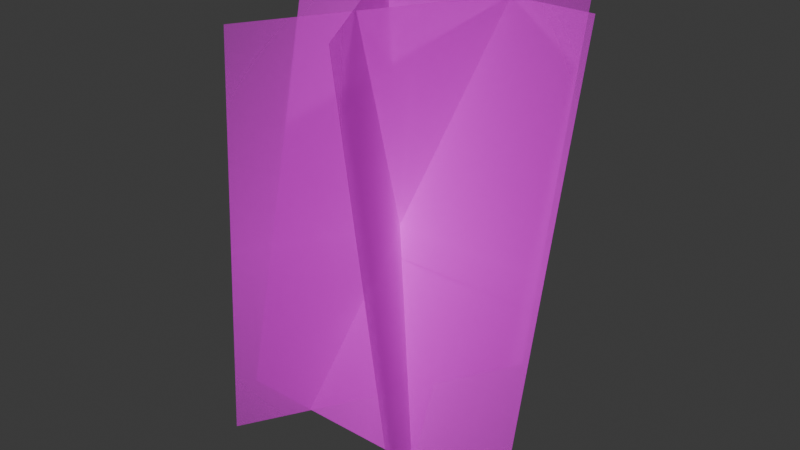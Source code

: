 # Source: tallGrass2.blend  (saved by Blender 4.4.32; exported with 4.5.12 LTS)
import bpy
from mathutils import Matrix  # noqa: F401  (used for matrix-valued properties, if any)

bpy.ops.wm.read_factory_settings(use_empty=True)
scene = bpy.context.scene
scene.name = 'Scene'

# ---- collections
col_collection = bpy.data.collections.new('Collection'); scene.collection.children.link(col_collection)
col_collection_001 = bpy.data.collections.new('Collection.001'); scene.collection.children.link(col_collection_001)

# ---- images (referenced by path relative to the original .blend; pixels are not part of the script)
import os
ASSET_DIR = os.environ.get("B2B_ASSET_DIR", "")  # directory of the original .blend (textures are referenced by path, not embedded)
HERE = os.path.dirname(os.path.abspath(__file__))  # packed textures are extracted next to this script under _unpacked/

def load_image(name, relpath, width, height, colorspace="sRGB"):
    """Load a texture the original file referenced (path relative to the .blend, or extracted next to this script)."""
    p = next((c for c in (os.path.join(HERE, relpath), os.path.join(ASSET_DIR, relpath)) if relpath and os.path.exists(c)), "")
    if p:
        img = bpy.data.images.load(p, check_existing=True)
        img.name = name
    else:  # same state as the original file: an image datablock whose file is absent (Cycles renders it pink)
        img = bpy.data.images.new(name, width, height)
        img.source = "FILE"
        img.filepath = "//" + (relpath or name)
    img.colorspace_settings.name = colorspace
    return img
img_tallgrass2_png = load_image('tallGrass2.png', 'tallGrass2.png', 1024, 1024, 'sRGB')

# ---- materials (node trees are filled in below, after node groups)
mat_tallgrass2 = bpy.data.materials.new('tallGrass2')

# ---- material node trees
mat_tallgrass2.use_nodes = True; mat_tallgrass2.node_tree.nodes.clear()
_N = mat_tallgrass2.node_tree.nodes; _L = mat_tallgrass2.node_tree.links
n0 = _N.new('ShaderNodeOutputMaterial'); n0.name = 'Material Output'; n0.location = (300, 300)
n1 = _N.new('ShaderNodeTexImage'); n1.name = 'Image Texture'; n1.location = (-200, 300)
n1.image = img_tallgrass2_png
n1.extension = 'CLIP'
n2 = _N.new('ShaderNodeBsdfPrincipled'); n2.name = 'Principled BSDF'; n2.location = (0, 300)
n2.inputs[2].default_value = 1.0
_L.new(n1.outputs[0], n2.inputs[0])
_L.new(n1.outputs[1], n2.inputs[4])
_L.new(n2.outputs[0], n0.inputs[0])
n0.is_active_output = True

# ---- world
world_world = bpy.data.worlds.new('World'); scene.world = world_world
world_world.use_nodes = True; world_world.node_tree.nodes.clear()
_N = world_world.node_tree.nodes; _L = world_world.node_tree.links
n0 = _N.new('ShaderNodeOutputWorld'); n0.name = 'World Output'; n0.location = (300, 300)
n1 = _N.new('ShaderNodeBackground'); n1.name = 'Background'; n1.location = (10, 300)
n1.inputs[0].default_value = (0.05088, 0.05088, 0.05088, 1.0)
_L.new(n1.outputs[0], n0.inputs[0])
n0.is_active_output = True
world_world.color = (0.05088, 0.05088, 0.05088)
world_world.sun_shadow_jitter_overblur = 0.0

# ---- meshes
me_tallgrass2 = bpy.data.meshes.new('tallGrass2')
me_tallgrass2.from_pydata([(-0.4241, -0.5, 0.0), (0.4241, -0.5, 0.0), (-0.4241, 0.5, 0.0), (0.4241, 0.5, 0.0)], [], [(0, 1, 3, 2)])
_uv = me_tallgrass2.uv_layers.new(name='UVMap')
_uv.uv.foreach_set('vector', [0.0, 0.0, 1.0, 0.0, 1.0, 1.0, 0.0, 1.0])
me_tallgrass2.materials.append(mat_tallgrass2)
me_tallgrass2.update()
me_tallgrass2_001 = bpy.data.meshes.new('tallGrass2.001')
me_tallgrass2_001.from_pydata([(-0.156, 0.3997, -0.09665), (0.2681, -0.3349, -0.09665), (-0.2681, 0.3349, 1.096), (0.156, -0.3997, 1.096), (-0.4241, -0.1315, -0.08556), (0.4241, -0.1315, -0.08556), (-0.4241, 0.1315, 1.085), (0.4241, 0.1315, 1.085), (-0.3131, -0.309, -0.08869), (0.111, 0.4256, -0.08869), (-0.111, -0.4256, 1.088), (0.3131, 0.309, 1.088)], [], [(0, 1, 3, 2), (4, 5, 7, 6), (8, 9, 11, 10)])
_uv = me_tallgrass2_001.uv_layers.new(name='UVMap')
_uv.uv.foreach_set('vector', [0.0, 0.0, 1.0, 0.0, 1.0, 1.0, 0.0, 1.0, 0.0, 0.0, 1.0, 0.0, 1.0, 1.0, 0.0, 1.0, 0.0, 0.0, 1.0, 0.0, 1.0, 1.0, 0.0, 1.0])
me_tallgrass2_001.materials.append(mat_tallgrass2)
me_tallgrass2_001.update()

# ---- objects
ob_tallgrass2 = bpy.data.objects.new('tallGrass2', me_tallgrass2)
ob_tallgrass2_001 = bpy.data.objects.new('tallGrass2.001', me_tallgrass2)
ob_tallgrass2_002 = bpy.data.objects.new('tallGrass2.002', me_tallgrass2)
ob_tallgrass2_005 = bpy.data.objects.new('tallGrass2.005', me_tallgrass2_001)

# ---- transforms, parenting, visibility, modifiers, constraints
ob_tallgrass2.location = (0.0, 0.0, 0.4998)
ob_tallgrass2.rotation_euler = (1.35, -0.0, 0.0)
ob_tallgrass2.scale = (1.0, 1.2, 1.0)
ob_tallgrass2_001.location = (0.0, 0.0, 0.4998)
ob_tallgrass2_001.rotation_euler = (1.767, -0.0, 1.047)
ob_tallgrass2_001.scale = (1.0, 1.2, 1.0)
ob_tallgrass2_002.location = (0.0, 0.0, 0.4998)
ob_tallgrass2_002.rotation_euler = (1.679, -0.0, -1.047)
ob_tallgrass2_002.scale = (1.0, 1.2, 1.0)
ob_tallgrass2_005.location = (0.0, 0.0, 0.0)

# ---- collection membership
col_collection.objects.link(ob_tallgrass2)
col_collection.objects.link(ob_tallgrass2_001)
col_collection.objects.link(ob_tallgrass2_002)
col_collection_001.objects.link(ob_tallgrass2_005)

# ---- scene / render settings (as saved in the file)
scene.frame_start = 1; scene.frame_end = 250; scene.frame_set(1)
scene.render.engine = 'BLENDER_EEVEE_NEXT'
bpy.context.view_layer.update()

# ---- added for rendering (the .blend has no active camera and no usable light): camera, sun
cam_auto = bpy.data.cameras.new('AutoCamera')
cam_auto.lens = 50.0
cam_auto.sensor_width = 36.0
cam_auto.clip_end = 1000.0
ob_auto_camera = bpy.data.objects.new('AutoCamera', cam_auto)
scene.collection.objects.link(ob_auto_camera)
ob_auto_camera.location = (1.56673, -1.88008, 1.75324)
ob_auto_camera.rotation_euler = (1.09748, -7.21219e-08, 0.694738)
scene.camera = ob_auto_camera
light_auto_sun = bpy.data.lights.new('AutoSun', 'SUN')
light_auto_sun.energy = 3.0
light_auto_sun.angle = 0.0523599
ob_auto_sun = bpy.data.objects.new('AutoSun', light_auto_sun)
scene.collection.objects.link(ob_auto_sun)
ob_auto_sun.rotation_euler = (0.872665, 0.174533, 0.523599)
bpy.context.view_layer.update()
